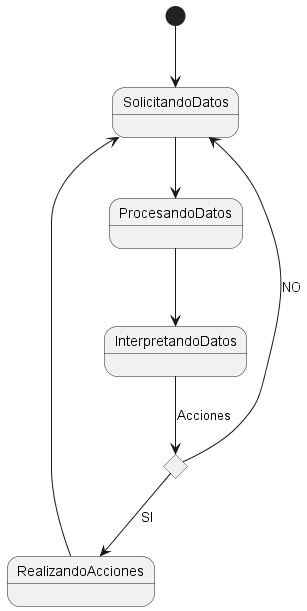

The diagram above was rendered by PlantUML. Its source (embedded in the PNG):
@startuml

State accion <<choice>> 

[*] --> SolicitandoDatos

SolicitandoDatos --> ProcesandoDatos

ProcesandoDatos --> InterpretandoDatos

InterpretandoDatos --> accion : Acciones

accion --> RealizandoAcciones : SI

accion --> SolicitandoDatos: NO

RealizandoAcciones -l-> SolicitandoDatos

@enduml